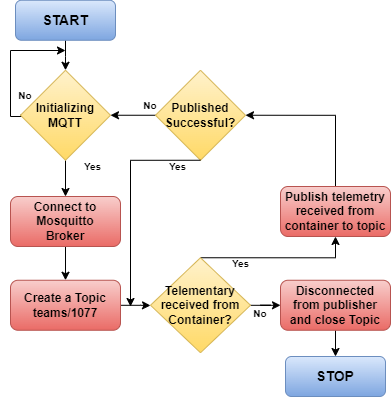

The diagram above was exported from draw.io. Its source (the exported page's mxGraphModel, read from the mxfile embedded in the PNG):
<mxGraphModel dx="1038" dy="579" grid="1" gridSize="10" guides="1" tooltips="1" connect="1" arrows="1" fold="1" page="1" pageScale="1" pageWidth="850" pageHeight="1100" math="0" shadow="0">
  <root>
    <mxCell id="0" />
    <mxCell id="1" parent="0" />
    <mxCell id="5RxsBF1U8eFPXzth6K_Y-14" value="" style="edgeStyle=orthogonalEdgeStyle;rounded=0;orthogonalLoop=1;jettySize=auto;html=1;entryX=0.5;entryY=0;entryDx=0;entryDy=0;exitX=0.5;exitY=1;exitDx=0;exitDy=0;" parent="1" source="5RxsBF1U8eFPXzth6K_Y-5" target="5RxsBF1U8eFPXzth6K_Y-10" edge="1">
      <mxGeometry relative="1" as="geometry">
        <Array as="points">
          <mxPoint x="485" y="110" />
          <mxPoint x="485" y="110" />
        </Array>
      </mxGeometry>
    </mxCell>
    <mxCell id="5RxsBF1U8eFPXzth6K_Y-5" value="&lt;b&gt;&lt;font style=&quot;font-size: 14px&quot;&gt;START&lt;/font&gt;&lt;/b&gt;" style="rounded=1;whiteSpace=wrap;html=1;fillColor=#dae8fc;gradientColor=#7ea6e0;strokeColor=#6c8ebf;" parent="1" vertex="1">
      <mxGeometry x="435" y="53.75" width="100" height="40" as="geometry" />
    </mxCell>
    <mxCell id="5RxsBF1U8eFPXzth6K_Y-6" value="&lt;b&gt;&lt;font style=&quot;font-size: 14px&quot;&gt;STOP&lt;/font&gt;&lt;/b&gt;" style="rounded=1;whiteSpace=wrap;html=1;fillColor=#dae8fc;gradientColor=#7ea6e0;strokeColor=#6c8ebf;" parent="1" vertex="1">
      <mxGeometry x="705" y="410" width="100" height="40" as="geometry" />
    </mxCell>
    <mxCell id="5RxsBF1U8eFPXzth6K_Y-20" value="" style="edgeStyle=orthogonalEdgeStyle;rounded=0;orthogonalLoop=1;jettySize=auto;html=1;" parent="1" source="5RxsBF1U8eFPXzth6K_Y-7" target="5RxsBF1U8eFPXzth6K_Y-10" edge="1">
      <mxGeometry relative="1" as="geometry" />
    </mxCell>
    <mxCell id="5RxsBF1U8eFPXzth6K_Y-7" value="&lt;b&gt;Published&lt;br&gt;Successful?&lt;/b&gt;" style="rhombus;whiteSpace=wrap;html=1;fillColor=#fff2cc;gradientColor=#ffd966;strokeColor=#d6b656;" parent="1" vertex="1">
      <mxGeometry x="575" y="123.75" width="90" height="90" as="geometry" />
    </mxCell>
    <mxCell id="5RxsBF1U8eFPXzth6K_Y-21" value="" style="edgeStyle=orthogonalEdgeStyle;rounded=0;orthogonalLoop=1;jettySize=auto;html=1;entryX=1;entryY=0.5;entryDx=0;entryDy=0;" parent="1" source="5RxsBF1U8eFPXzth6K_Y-8" target="5RxsBF1U8eFPXzth6K_Y-7" edge="1">
      <mxGeometry relative="1" as="geometry">
        <Array as="points">
          <mxPoint x="755" y="168.75" />
        </Array>
      </mxGeometry>
    </mxCell>
    <mxCell id="5RxsBF1U8eFPXzth6K_Y-8" value="&lt;b&gt;Publish telemetry received from container to topic&lt;/b&gt;" style="rounded=1;whiteSpace=wrap;html=1;fillColor=#f8cecc;gradientColor=#ea6b66;strokeColor=#b85450;" parent="1" vertex="1">
      <mxGeometry x="700" y="240" width="110" height="50" as="geometry" />
    </mxCell>
    <mxCell id="20e4oHUQOBOyAloHN0no-13" value="" style="edgeStyle=orthogonalEdgeStyle;rounded=0;orthogonalLoop=1;jettySize=auto;html=1;fontSize=8;" parent="1" source="5RxsBF1U8eFPXzth6K_Y-9" target="5RxsBF1U8eFPXzth6K_Y-6" edge="1">
      <mxGeometry relative="1" as="geometry" />
    </mxCell>
    <mxCell id="5RxsBF1U8eFPXzth6K_Y-9" value="&lt;b&gt;Disconnected from publisher and close Topic&lt;/b&gt;" style="rounded=1;whiteSpace=wrap;html=1;fillColor=#f8cecc;gradientColor=#ea6b66;strokeColor=#b85450;" parent="1" vertex="1">
      <mxGeometry x="700" y="333.75" width="110" height="50" as="geometry" />
    </mxCell>
    <mxCell id="5RxsBF1U8eFPXzth6K_Y-15" value="" style="edgeStyle=orthogonalEdgeStyle;rounded=0;orthogonalLoop=1;jettySize=auto;html=1;" parent="1" source="5RxsBF1U8eFPXzth6K_Y-10" target="5RxsBF1U8eFPXzth6K_Y-12" edge="1">
      <mxGeometry relative="1" as="geometry" />
    </mxCell>
    <mxCell id="5RxsBF1U8eFPXzth6K_Y-23" value="" style="edgeStyle=orthogonalEdgeStyle;rounded=0;orthogonalLoop=1;jettySize=auto;html=1;exitX=0;exitY=0.5;exitDx=0;exitDy=0;" parent="1" source="5RxsBF1U8eFPXzth6K_Y-10" edge="1">
      <mxGeometry relative="1" as="geometry">
        <mxPoint x="485" y="104" as="targetPoint" />
        <Array as="points">
          <mxPoint x="450" y="170" />
          <mxPoint x="430" y="170" />
          <mxPoint x="430" y="104" />
        </Array>
      </mxGeometry>
    </mxCell>
    <mxCell id="5RxsBF1U8eFPXzth6K_Y-10" value="&lt;b&gt;Initializing&lt;/b&gt;&lt;br&gt;&lt;b&gt;MQTT&lt;/b&gt;" style="rhombus;whiteSpace=wrap;html=1;fillColor=#fff2cc;gradientColor=#ffd966;strokeColor=#d6b656;" parent="1" vertex="1">
      <mxGeometry x="440" y="123.75" width="90" height="90" as="geometry" />
    </mxCell>
    <mxCell id="20e4oHUQOBOyAloHN0no-5" value="" style="edgeStyle=orthogonalEdgeStyle;rounded=0;orthogonalLoop=1;jettySize=auto;html=1;fontSize=8;" parent="1" source="5RxsBF1U8eFPXzth6K_Y-12" target="20e4oHUQOBOyAloHN0no-2" edge="1">
      <mxGeometry relative="1" as="geometry" />
    </mxCell>
    <mxCell id="5RxsBF1U8eFPXzth6K_Y-12" value="&lt;b&gt;Connect to Mosquitto&lt;br&gt;Broker&lt;/b&gt;" style="rounded=1;whiteSpace=wrap;html=1;fillColor=#f8cecc;gradientColor=#ea6b66;strokeColor=#b85450;" parent="1" vertex="1">
      <mxGeometry x="430" y="250" width="110" height="50" as="geometry" />
    </mxCell>
    <mxCell id="5RxsBF1U8eFPXzth6K_Y-41" value="" style="edgeStyle=orthogonalEdgeStyle;rounded=0;orthogonalLoop=1;jettySize=auto;html=1;fontSize=10;exitX=0.5;exitY=0;exitDx=0;exitDy=0;entryX=0.5;entryY=1;entryDx=0;entryDy=0;" parent="1" source="5RxsBF1U8eFPXzth6K_Y-13" target="5RxsBF1U8eFPXzth6K_Y-8" edge="1">
      <mxGeometry relative="1" as="geometry">
        <mxPoint x="755" y="300" as="targetPoint" />
        <Array as="points">
          <mxPoint x="755" y="311" />
        </Array>
      </mxGeometry>
    </mxCell>
    <mxCell id="20e4oHUQOBOyAloHN0no-12" value="" style="edgeStyle=orthogonalEdgeStyle;rounded=0;orthogonalLoop=1;jettySize=auto;html=1;fontSize=8;" parent="1" source="5RxsBF1U8eFPXzth6K_Y-13" target="5RxsBF1U8eFPXzth6K_Y-9" edge="1">
      <mxGeometry relative="1" as="geometry" />
    </mxCell>
    <mxCell id="5RxsBF1U8eFPXzth6K_Y-13" value="&lt;b&gt;Telementary received from Container?&lt;/b&gt;" style="rhombus;whiteSpace=wrap;html=1;fillColor=#fff2cc;gradientColor=#ffd966;strokeColor=#d6b656;" parent="1" vertex="1">
      <mxGeometry x="570" y="311.25" width="100" height="95" as="geometry" />
    </mxCell>
    <mxCell id="5RxsBF1U8eFPXzth6K_Y-28" value="&lt;b&gt;&lt;font style=&quot;font-size: 10px&quot;&gt;Yes&lt;/font&gt;&lt;/b&gt;" style="text;html=1;strokeColor=none;fillColor=none;align=center;verticalAlign=middle;whiteSpace=wrap;rounded=0;fontSize=14;" parent="1" vertex="1">
      <mxGeometry x="490" y="213.75" width="45" height="10" as="geometry" />
    </mxCell>
    <mxCell id="5RxsBF1U8eFPXzth6K_Y-29" value="&lt;b&gt;&lt;font style=&quot;font-size: 10px&quot;&gt;Yes&lt;/font&gt;&lt;/b&gt;" style="text;html=1;strokeColor=none;fillColor=none;align=center;verticalAlign=middle;whiteSpace=wrap;rounded=0;fontSize=14;" parent="1" vertex="1">
      <mxGeometry x="575" y="213.75" width="45" height="10" as="geometry" />
    </mxCell>
    <mxCell id="5RxsBF1U8eFPXzth6K_Y-30" value="&lt;b&gt;&lt;font style=&quot;font-size: 10px&quot;&gt;Yes&lt;/font&gt;&lt;/b&gt;" style="text;html=1;strokeColor=none;fillColor=none;align=center;verticalAlign=middle;whiteSpace=wrap;rounded=0;fontSize=14;" parent="1" vertex="1">
      <mxGeometry x="637.5" y="311.25" width="45" height="10" as="geometry" />
    </mxCell>
    <mxCell id="5RxsBF1U8eFPXzth6K_Y-37" value="&lt;b&gt;No&lt;/b&gt;" style="text;html=1;strokeColor=none;fillColor=none;align=center;verticalAlign=middle;whiteSpace=wrap;rounded=0;fontSize=10;" parent="1" vertex="1">
      <mxGeometry x="420" y="143.75" width="50" height="10" as="geometry" />
    </mxCell>
    <mxCell id="5RxsBF1U8eFPXzth6K_Y-38" value="&lt;b&gt;No&lt;/b&gt;" style="text;html=1;strokeColor=none;fillColor=none;align=center;verticalAlign=middle;whiteSpace=wrap;rounded=0;fontSize=10;" parent="1" vertex="1">
      <mxGeometry x="650" y="360" width="60" height="13.75" as="geometry" />
    </mxCell>
    <mxCell id="5RxsBF1U8eFPXzth6K_Y-39" value="&lt;b&gt;No&lt;/b&gt;" style="text;html=1;strokeColor=none;fillColor=none;align=center;verticalAlign=middle;whiteSpace=wrap;rounded=0;fontSize=10;" parent="1" vertex="1">
      <mxGeometry x="545" y="153.75" width="50" height="10" as="geometry" />
    </mxCell>
    <mxCell id="20e4oHUQOBOyAloHN0no-11" value="" style="edgeStyle=orthogonalEdgeStyle;rounded=0;orthogonalLoop=1;jettySize=auto;html=1;fontSize=8;" parent="1" source="20e4oHUQOBOyAloHN0no-2" edge="1">
      <mxGeometry relative="1" as="geometry">
        <mxPoint x="570" y="359" as="targetPoint" />
      </mxGeometry>
    </mxCell>
    <mxCell id="20e4oHUQOBOyAloHN0no-2" value="&lt;b&gt;Create a Topic&lt;br&gt;teams/1077&lt;/b&gt;" style="rounded=1;whiteSpace=wrap;html=1;fillColor=#f8cecc;gradientColor=#ea6b66;strokeColor=#b85450;" parent="1" vertex="1">
      <mxGeometry x="430" y="333.75" width="110" height="50" as="geometry" />
    </mxCell>
    <mxCell id="20e4oHUQOBOyAloHN0no-9" value="" style="edgeStyle=orthogonalEdgeStyle;rounded=0;orthogonalLoop=1;jettySize=auto;html=1;exitX=1;exitY=0;exitDx=0;exitDy=0;" parent="1" source="5RxsBF1U8eFPXzth6K_Y-29" edge="1">
      <mxGeometry relative="1" as="geometry">
        <mxPoint x="495" y="223.75" as="sourcePoint" />
        <mxPoint x="550" y="360" as="targetPoint" />
        <Array as="points">
          <mxPoint x="550" y="214" />
        </Array>
      </mxGeometry>
    </mxCell>
  </root>
</mxGraphModel>